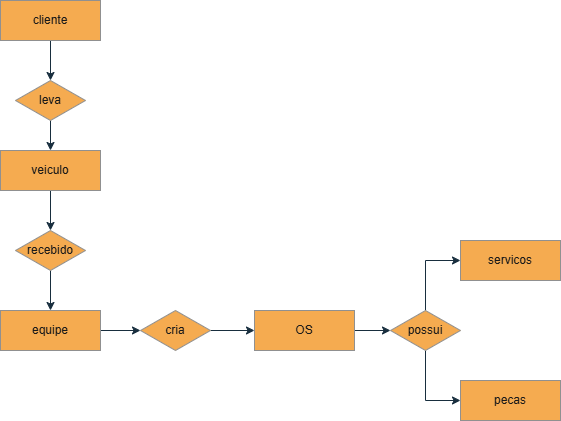

The diagram above was exported from draw.io. Its source (the exported page's mxGraphModel, read from the mxfile embedded in the PNG):
<mxGraphModel dx="1434" dy="738" grid="1" gridSize="10" guides="1" tooltips="1" connect="1" arrows="1" fold="1" page="1" pageScale="1" pageWidth="827" pageHeight="1169" math="0" shadow="0">
  <root>
    <mxCell id="0" />
    <mxCell id="1" parent="0" />
    <mxCell id="snDAKK0LiLtbYt4EyG7--8" style="edgeStyle=orthogonalEdgeStyle;rounded=0;orthogonalLoop=1;jettySize=auto;html=1;labelBackgroundColor=none;strokeColor=#182E3E;fontColor=default;" edge="1" parent="1" source="snDAKK0LiLtbYt4EyG7--1" target="snDAKK0LiLtbYt4EyG7--7">
      <mxGeometry relative="1" as="geometry" />
    </mxCell>
    <mxCell id="snDAKK0LiLtbYt4EyG7--1" value="cliente" style="whiteSpace=wrap;html=1;align=center;labelBackgroundColor=none;fillColor=#F5AB50;strokeColor=#909090;fontColor=#1A1A1A;" vertex="1" parent="1">
      <mxGeometry x="110" y="50" width="100" height="40" as="geometry" />
    </mxCell>
    <mxCell id="snDAKK0LiLtbYt4EyG7--11" style="edgeStyle=orthogonalEdgeStyle;rounded=0;orthogonalLoop=1;jettySize=auto;html=1;labelBackgroundColor=none;strokeColor=#182E3E;fontColor=default;" edge="1" parent="1" source="snDAKK0LiLtbYt4EyG7--2" target="snDAKK0LiLtbYt4EyG7--10">
      <mxGeometry relative="1" as="geometry" />
    </mxCell>
    <mxCell id="snDAKK0LiLtbYt4EyG7--2" value="veiculo&lt;span style=&quot;color: rgba(0, 0, 0, 0); font-family: monospace; font-size: 0px; text-align: start; text-wrap-mode: nowrap;&quot;&gt;%3CmxGraphModel%3E%3Croot%3E%3CmxCell%20id%3D%220%22%2F%3E%3CmxCell%20id%3D%221%22%20parent%3D%220%22%2F%3E%3CmxCell%20id%3D%222%22%20value%3D%22cliente%22%20style%3D%22whiteSpace%3Dwrap%3Bhtml%3D1%3Balign%3Dcenter%3B%22%20vertex%3D%221%22%20parent%3D%221%22%3E%3CmxGeometry%20x%3D%2220%22%20y%3D%2260%22%20width%3D%22100%22%20height%3D%2240%22%20as%3D%22geometry%22%2F%3E%3C%2FmxCell%3E%3C%2Froot%3E%3C%2FmxGraphModel%3E&lt;/span&gt;" style="whiteSpace=wrap;html=1;align=center;labelBackgroundColor=none;fillColor=#F5AB50;strokeColor=#909090;fontColor=#1A1A1A;" vertex="1" parent="1">
      <mxGeometry x="110" y="200" width="100" height="40" as="geometry" />
    </mxCell>
    <mxCell id="snDAKK0LiLtbYt4EyG7--15" style="edgeStyle=orthogonalEdgeStyle;rounded=0;orthogonalLoop=1;jettySize=auto;html=1;entryX=0;entryY=0.5;entryDx=0;entryDy=0;labelBackgroundColor=none;strokeColor=#182E3E;fontColor=default;" edge="1" parent="1" source="snDAKK0LiLtbYt4EyG7--3" target="snDAKK0LiLtbYt4EyG7--13">
      <mxGeometry relative="1" as="geometry" />
    </mxCell>
    <mxCell id="snDAKK0LiLtbYt4EyG7--3" value="equipe" style="whiteSpace=wrap;html=1;align=center;labelBackgroundColor=none;fillColor=#F5AB50;strokeColor=#909090;fontColor=#1A1A1A;" vertex="1" parent="1">
      <mxGeometry x="110" y="360" width="100" height="40" as="geometry" />
    </mxCell>
    <mxCell id="snDAKK0LiLtbYt4EyG7--21" style="edgeStyle=orthogonalEdgeStyle;rounded=0;orthogonalLoop=1;jettySize=auto;html=1;exitX=1;exitY=0.5;exitDx=0;exitDy=0;entryX=0;entryY=0.5;entryDx=0;entryDy=0;labelBackgroundColor=none;strokeColor=#182E3E;fontColor=default;" edge="1" parent="1" source="snDAKK0LiLtbYt4EyG7--4" target="snDAKK0LiLtbYt4EyG7--17">
      <mxGeometry relative="1" as="geometry" />
    </mxCell>
    <mxCell id="snDAKK0LiLtbYt4EyG7--4" value="OS" style="whiteSpace=wrap;html=1;align=center;labelBackgroundColor=none;fillColor=#F5AB50;strokeColor=#909090;fontColor=#1A1A1A;" vertex="1" parent="1">
      <mxGeometry x="364" y="360" width="100" height="40" as="geometry" />
    </mxCell>
    <mxCell id="snDAKK0LiLtbYt4EyG7--5" value="pecas" style="whiteSpace=wrap;html=1;align=center;labelBackgroundColor=none;fillColor=#F5AB50;strokeColor=#909090;fontColor=#1A1A1A;" vertex="1" parent="1">
      <mxGeometry x="570" y="430" width="100" height="40" as="geometry" />
    </mxCell>
    <mxCell id="snDAKK0LiLtbYt4EyG7--6" value="servicos" style="whiteSpace=wrap;html=1;align=center;labelBackgroundColor=none;fillColor=#F5AB50;strokeColor=#909090;fontColor=#1A1A1A;" vertex="1" parent="1">
      <mxGeometry x="570" y="290" width="100" height="40" as="geometry" />
    </mxCell>
    <mxCell id="snDAKK0LiLtbYt4EyG7--9" style="edgeStyle=orthogonalEdgeStyle;rounded=0;orthogonalLoop=1;jettySize=auto;html=1;labelBackgroundColor=none;strokeColor=#182E3E;fontColor=default;" edge="1" parent="1" source="snDAKK0LiLtbYt4EyG7--7" target="snDAKK0LiLtbYt4EyG7--2">
      <mxGeometry relative="1" as="geometry" />
    </mxCell>
    <mxCell id="snDAKK0LiLtbYt4EyG7--7" value="leva" style="shape=rhombus;perimeter=rhombusPerimeter;whiteSpace=wrap;html=1;align=center;labelBackgroundColor=none;fillColor=#F5AB50;strokeColor=#909090;fontColor=#1A1A1A;" vertex="1" parent="1">
      <mxGeometry x="125" y="130" width="70" height="40" as="geometry" />
    </mxCell>
    <mxCell id="snDAKK0LiLtbYt4EyG7--12" style="edgeStyle=orthogonalEdgeStyle;rounded=0;orthogonalLoop=1;jettySize=auto;html=1;labelBackgroundColor=none;strokeColor=#182E3E;fontColor=default;" edge="1" parent="1" source="snDAKK0LiLtbYt4EyG7--10" target="snDAKK0LiLtbYt4EyG7--3">
      <mxGeometry relative="1" as="geometry" />
    </mxCell>
    <mxCell id="snDAKK0LiLtbYt4EyG7--10" value="recebido" style="shape=rhombus;perimeter=rhombusPerimeter;whiteSpace=wrap;html=1;align=center;labelBackgroundColor=none;fillColor=#F5AB50;strokeColor=#909090;fontColor=#1A1A1A;" vertex="1" parent="1">
      <mxGeometry x="125" y="280" width="70" height="40" as="geometry" />
    </mxCell>
    <mxCell id="snDAKK0LiLtbYt4EyG7--16" style="edgeStyle=orthogonalEdgeStyle;rounded=0;orthogonalLoop=1;jettySize=auto;html=1;entryX=0;entryY=0.5;entryDx=0;entryDy=0;labelBackgroundColor=none;strokeColor=#182E3E;fontColor=default;" edge="1" parent="1" source="snDAKK0LiLtbYt4EyG7--13" target="snDAKK0LiLtbYt4EyG7--4">
      <mxGeometry relative="1" as="geometry" />
    </mxCell>
    <mxCell id="snDAKK0LiLtbYt4EyG7--13" value="cria" style="shape=rhombus;perimeter=rhombusPerimeter;whiteSpace=wrap;html=1;align=center;labelBackgroundColor=none;fillColor=#F5AB50;strokeColor=#909090;fontColor=#1A1A1A;" vertex="1" parent="1">
      <mxGeometry x="250" y="360" width="70" height="40" as="geometry" />
    </mxCell>
    <mxCell id="snDAKK0LiLtbYt4EyG7--18" style="edgeStyle=orthogonalEdgeStyle;rounded=0;orthogonalLoop=1;jettySize=auto;html=1;entryX=0;entryY=0.5;entryDx=0;entryDy=0;labelBackgroundColor=none;strokeColor=#182E3E;fontColor=default;" edge="1" parent="1" source="snDAKK0LiLtbYt4EyG7--17" target="snDAKK0LiLtbYt4EyG7--6">
      <mxGeometry relative="1" as="geometry" />
    </mxCell>
    <mxCell id="snDAKK0LiLtbYt4EyG7--19" style="edgeStyle=orthogonalEdgeStyle;rounded=0;orthogonalLoop=1;jettySize=auto;html=1;entryX=0;entryY=0.5;entryDx=0;entryDy=0;labelBackgroundColor=none;strokeColor=#182E3E;fontColor=default;" edge="1" parent="1" source="snDAKK0LiLtbYt4EyG7--17" target="snDAKK0LiLtbYt4EyG7--5">
      <mxGeometry relative="1" as="geometry" />
    </mxCell>
    <mxCell id="snDAKK0LiLtbYt4EyG7--17" value="possui" style="shape=rhombus;perimeter=rhombusPerimeter;whiteSpace=wrap;html=1;align=center;labelBackgroundColor=none;fillColor=#F5AB50;strokeColor=#909090;fontColor=#1A1A1A;" vertex="1" parent="1">
      <mxGeometry x="500" y="360" width="70" height="40" as="geometry" />
    </mxCell>
  </root>
</mxGraphModel>